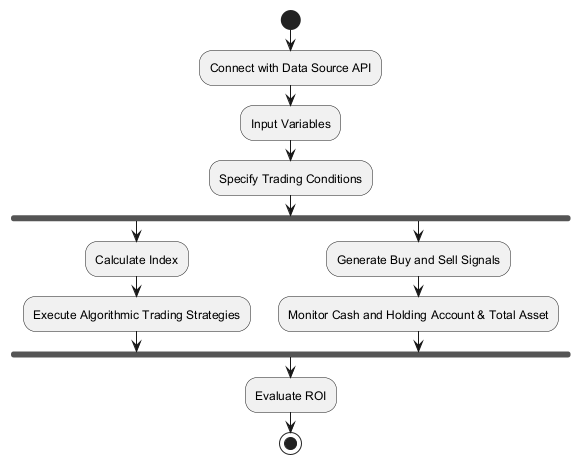

The diagram above was rendered by PlantUML. Its source (embedded in the PNG):
@startuml
start
:Connect with Data Source API;
:Input Variables;
:Specify Trading Conditions;
fork
    :Calculate Index;
    :Execute Algorithmic Trading Strategies;
fork again
    :Generate Buy and Sell Signals;
    :Monitor Cash and Holding Account & Total Asset;
end fork
:Evaluate ROI;
stop
@enduml